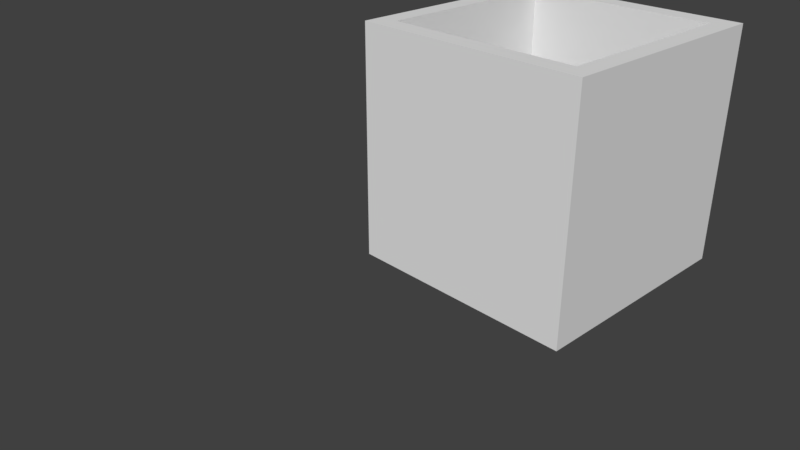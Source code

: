 # Source: ScratchProject.blend  (saved by Blender 2.79.0; exported with 4.5.12 LTS)
import bpy
from mathutils import Matrix  # noqa: F401  (used for matrix-valued properties, if any)

bpy.ops.wm.read_factory_settings(use_empty=True)
scene = bpy.context.scene
scene.name = 'Scene'

# ---- collections
col_collection_1 = bpy.data.collections.new('Collection 1'); scene.collection.children.link(col_collection_1)

# ---- world
world_world = bpy.data.worlds.new('World'); scene.world = world_world
world_world.color = (0.05088, 0.05088, 0.05088)
world_world.use_sun_shadow = False
world_world.sun_shadow_jitter_overblur = 0.0
world_world.cycles.sampling_method = 'MANUAL'

# ---- cameras
cam_camera = bpy.data.cameras.new('Camera')
cam_camera.clip_end = 100.0
cam_camera.lens = 35.0
cam_camera.sensor_width = 32.0
cam_camera.sensor_height = 18.0
cam_camera.ortho_scale = 7.314
cam_camera.dof.focus_distance = 0.0
cam_camera.dof.aperture_fstop = 128.0

# ---- meshes
me_cube_007 = bpy.data.meshes.new('Cube.007')
me_cube_007.from_pydata([(0.0, 0.0, 0.0), (0.0, 3.0, 0.0), (3.0, 3.0, 0.0), (3.0, 0.0, 0.0), (0.0, 0.0, 3.0), (0.0, 3.0, 3.0), (3.0, 3.0, 3.0), (3.0, 0.0, 3.0), (0.25, 0.25, 0.25), (0.25, 2.75, 0.25), (2.75, 2.75, 0.25), (2.75, 0.25, 0.25), (0.25, 0.25, 3.0), (0.25, 2.75, 3.0), (2.75, 2.75, 3.0), (2.75, 0.25, 3.0)], [], [(0, 1, 2, 3), (0, 4, 5, 1), (1, 5, 6, 2), (2, 6, 7, 3), (3, 7, 4, 0), (8, 11, 10, 9), (8, 9, 13, 12), (9, 10, 14, 13), (10, 11, 15, 14), (11, 8, 12, 15), (5, 4, 12, 13), (6, 5, 13, 14), (7, 6, 14, 15), (4, 7, 15, 12)])
me_cube_007.use_remesh_preserve_volume = False
me_cube_007.use_remesh_preserve_attributes = False
me_cube_007.use_mirror_vertex_groups = False
me_cube_007.update()

# ---- objects
ob_cube = bpy.data.objects.new('Cube', me_cube_007)
ob_camera = bpy.data.objects.new('Camera', cam_camera)

# ---- transforms, parenting, visibility, modifiers, constraints
ob_cube.location = (0.0, 0.0, 0.0)
ob_cube.lineart.crease_threshold = 0.0
ob_camera.location = (7.481, -6.508, 5.344)
ob_camera.rotation_euler = (1.109, 0.0, 0.8149)
ob_camera.lock_rotations_4d = False
ob_camera.empty_display_type = 'ARROWS'
ob_camera.color = (0.0, 0.0, 0.0, 0.0)
ob_camera.display_type = 'WIRE'
ob_camera.lineart.crease_threshold = 0.0

# ---- collection membership
col_collection_1.objects.link(ob_cube)
col_collection_1.objects.link(ob_camera)

# ---- scene / render settings (as saved in the file)
scene.camera = ob_camera
scene.frame_start = 1; scene.frame_end = 250; scene.frame_set(9)
scene.render.engine = 'BLENDER_EEVEE_NEXT'
scene.render.resolution_percentage = 50
scene.render.dither_intensity = 0.0
scene.cycles.use_denoising = False
scene.cycles.samples = 128
scene.cycles.sampling_pattern = 'TABULATED_SOBOL'
scene.cycles.use_adaptive_sampling = False
scene.cycles.use_light_tree = False
scene.cycles.blur_glossy = 0.0
scene.cycles.sample_clamp_indirect = 0.0
scene.view_settings.view_transform = 'Standard'
bpy.context.view_layer.update()

# ---- added for rendering (the .blend has no usable light): sun
light_auto_sun = bpy.data.lights.new('AutoSun', 'SUN')
light_auto_sun.energy = 3.0
light_auto_sun.angle = 0.0523599
ob_auto_sun = bpy.data.objects.new('AutoSun', light_auto_sun)
scene.collection.objects.link(ob_auto_sun)
ob_auto_sun.rotation_euler = (0.872665, 0.174533, 0.523599)
bpy.context.view_layer.update()

